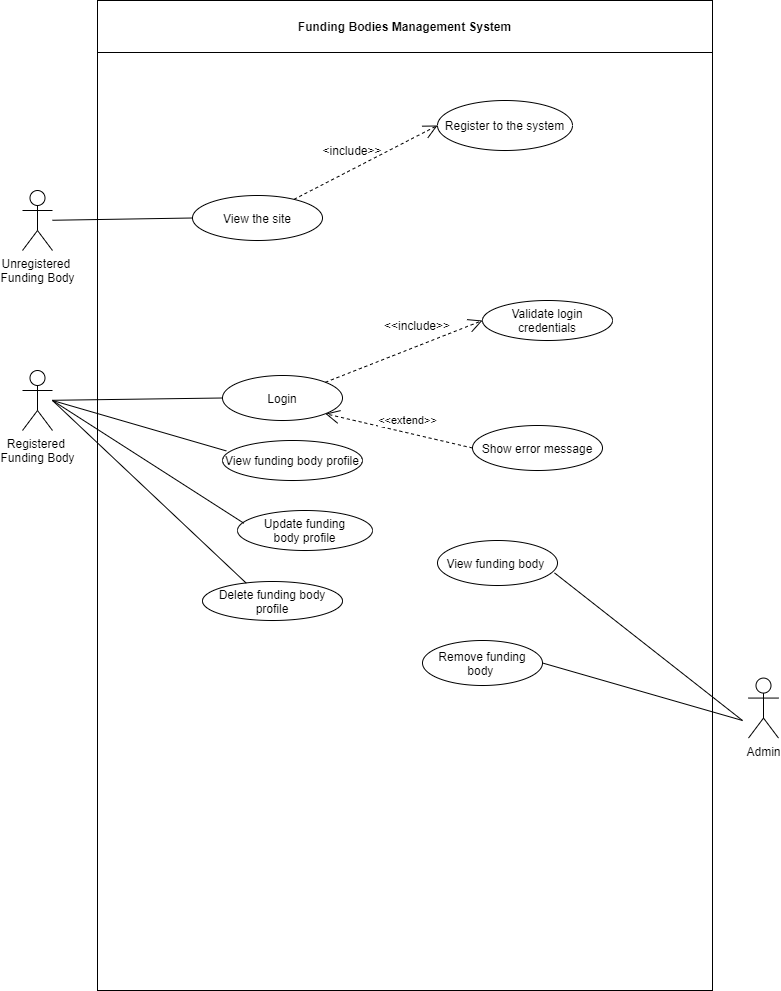

The diagram above was exported from draw.io. Its source (the exported page's mxGraphModel, read from the mxfile embedded in the PNG):
<mxGraphModel dx="1038" dy="531" grid="1" gridSize="10" guides="1" tooltips="1" connect="1" arrows="1" fold="1" page="1" pageScale="1" pageWidth="850" pageHeight="1100" math="0" shadow="0">
  <root>
    <mxCell id="0" />
    <mxCell id="1" parent="0" />
    <mxCell id="c1VAcPWRD_Lav_Fz-GKK-5" value="" style="shape=table;html=1;whiteSpace=wrap;startSize=0;container=1;collapsible=0;childLayout=tableLayout;" parent="1" vertex="1">
      <mxGeometry x="125" y="30" width="615" height="990" as="geometry" />
    </mxCell>
    <mxCell id="c1VAcPWRD_Lav_Fz-GKK-6" value="" style="shape=partialRectangle;html=1;whiteSpace=wrap;collapsible=0;dropTarget=0;pointerEvents=0;fillColor=none;top=0;left=0;bottom=0;right=0;points=[[0,0.5],[1,0.5]];portConstraint=eastwest;" parent="c1VAcPWRD_Lav_Fz-GKK-5" vertex="1">
      <mxGeometry width="615" height="52" as="geometry" />
    </mxCell>
    <mxCell id="c1VAcPWRD_Lav_Fz-GKK-7" value="&lt;b&gt;Funding Bodies Management System&lt;/b&gt;" style="shape=partialRectangle;html=1;whiteSpace=wrap;connectable=0;overflow=hidden;fillColor=none;top=0;left=0;bottom=0;right=0;" parent="c1VAcPWRD_Lav_Fz-GKK-6" vertex="1">
      <mxGeometry width="615" height="52" as="geometry" />
    </mxCell>
    <mxCell id="c1VAcPWRD_Lav_Fz-GKK-8" value="" style="shape=partialRectangle;html=1;whiteSpace=wrap;collapsible=0;dropTarget=0;pointerEvents=0;fillColor=none;top=0;left=0;bottom=0;right=0;points=[[0,0.5],[1,0.5]];portConstraint=eastwest;" parent="c1VAcPWRD_Lav_Fz-GKK-5" vertex="1">
      <mxGeometry y="52" width="615" height="938" as="geometry" />
    </mxCell>
    <mxCell id="c1VAcPWRD_Lav_Fz-GKK-9" value="" style="shape=partialRectangle;html=1;whiteSpace=wrap;connectable=0;overflow=hidden;fillColor=none;top=0;left=0;bottom=0;right=0;" parent="c1VAcPWRD_Lav_Fz-GKK-8" vertex="1">
      <mxGeometry width="615" height="938" as="geometry" />
    </mxCell>
    <mxCell id="c1VAcPWRD_Lav_Fz-GKK-10" value="Unregistered &lt;br&gt;Funding Body" style="shape=umlActor;verticalLabelPosition=bottom;verticalAlign=top;html=1;outlineConnect=0;" parent="1" vertex="1">
      <mxGeometry x="50" y="220" width="30" height="60" as="geometry" />
    </mxCell>
    <mxCell id="c1VAcPWRD_Lav_Fz-GKK-11" value="View the site" style="ellipse;whiteSpace=wrap;html=1;" parent="1" vertex="1">
      <mxGeometry x="220" y="225" width="130" height="45" as="geometry" />
    </mxCell>
    <mxCell id="c1VAcPWRD_Lav_Fz-GKK-12" value="" style="endArrow=open;endFill=1;endSize=12;html=1;dashed=1;entryX=0;entryY=0.5;entryDx=0;entryDy=0;" parent="1" source="c1VAcPWRD_Lav_Fz-GKK-11" target="c1VAcPWRD_Lav_Fz-GKK-13" edge="1">
      <mxGeometry width="160" relative="1" as="geometry">
        <mxPoint x="360" y="244.5" as="sourcePoint" />
        <mxPoint x="460" y="245" as="targetPoint" />
      </mxGeometry>
    </mxCell>
    <mxCell id="c1VAcPWRD_Lav_Fz-GKK-13" value="Register to the system" style="ellipse;whiteSpace=wrap;html=1;" parent="1" vertex="1">
      <mxGeometry x="465" y="130" width="135" height="50" as="geometry" />
    </mxCell>
    <mxCell id="c1VAcPWRD_Lav_Fz-GKK-14" value="" style="endArrow=none;html=1;entryX=0;entryY=0.5;entryDx=0;entryDy=0;" parent="1" source="c1VAcPWRD_Lav_Fz-GKK-10" target="c1VAcPWRD_Lav_Fz-GKK-11" edge="1">
      <mxGeometry width="50" height="50" relative="1" as="geometry">
        <mxPoint x="110" y="240" as="sourcePoint" />
        <mxPoint x="240" y="280" as="targetPoint" />
      </mxGeometry>
    </mxCell>
    <mxCell id="c1VAcPWRD_Lav_Fz-GKK-15" value="Registered &lt;br&gt;Funding Body" style="shape=umlActor;verticalLabelPosition=bottom;verticalAlign=top;html=1;outlineConnect=0;" parent="1" vertex="1">
      <mxGeometry x="50" y="400" width="30" height="60" as="geometry" />
    </mxCell>
    <mxCell id="c1VAcPWRD_Lav_Fz-GKK-16" value="Login" style="ellipse;whiteSpace=wrap;html=1;" parent="1" vertex="1">
      <mxGeometry x="250" y="405" width="120" height="45" as="geometry" />
    </mxCell>
    <mxCell id="c1VAcPWRD_Lav_Fz-GKK-18" value="" style="endArrow=none;html=1;entryX=0;entryY=0.5;entryDx=0;entryDy=0;" parent="1" source="c1VAcPWRD_Lav_Fz-GKK-15" target="c1VAcPWRD_Lav_Fz-GKK-16" edge="1">
      <mxGeometry width="50" height="50" relative="1" as="geometry">
        <mxPoint x="100" y="430" as="sourcePoint" />
        <mxPoint x="260" y="255" as="targetPoint" />
      </mxGeometry>
    </mxCell>
    <mxCell id="c1VAcPWRD_Lav_Fz-GKK-19" value="" style="endArrow=open;endFill=1;endSize=12;html=1;dashed=1;exitX=1;exitY=0;exitDx=0;exitDy=0;entryX=0;entryY=0.5;entryDx=0;entryDy=0;" parent="1" source="c1VAcPWRD_Lav_Fz-GKK-16" target="c1VAcPWRD_Lav_Fz-GKK-21" edge="1">
      <mxGeometry width="160" relative="1" as="geometry">
        <mxPoint x="400" y="400" as="sourcePoint" />
        <mxPoint x="560" y="400" as="targetPoint" />
      </mxGeometry>
    </mxCell>
    <mxCell id="c1VAcPWRD_Lav_Fz-GKK-20" value="Show error message" style="ellipse;whiteSpace=wrap;html=1;" parent="1" vertex="1">
      <mxGeometry x="500" y="455" width="130" height="45" as="geometry" />
    </mxCell>
    <mxCell id="c1VAcPWRD_Lav_Fz-GKK-21" value="Validate login credentials" style="ellipse;whiteSpace=wrap;html=1;" parent="1" vertex="1">
      <mxGeometry x="510" y="330" width="130" height="40" as="geometry" />
    </mxCell>
    <mxCell id="c1VAcPWRD_Lav_Fz-GKK-22" value="" style="endArrow=open;endFill=1;endSize=12;html=1;dashed=1;exitX=0;exitY=0.5;exitDx=0;exitDy=0;entryX=1;entryY=1;entryDx=0;entryDy=0;" parent="1" source="c1VAcPWRD_Lav_Fz-GKK-20" target="c1VAcPWRD_Lav_Fz-GKK-16" edge="1">
      <mxGeometry width="160" relative="1" as="geometry">
        <mxPoint x="410" y="410" as="sourcePoint" />
        <mxPoint x="570" y="410" as="targetPoint" />
      </mxGeometry>
    </mxCell>
    <mxCell id="c1VAcPWRD_Lav_Fz-GKK-23" value="&amp;lt;&amp;lt;extend&amp;gt;&amp;gt;" style="edgeLabel;html=1;align=center;verticalAlign=middle;resizable=0;points=[];" parent="c1VAcPWRD_Lav_Fz-GKK-22" vertex="1" connectable="0">
      <mxGeometry x="-0.2123" y="-3" relative="1" as="geometry">
        <mxPoint x="-9" y="-12" as="offset" />
      </mxGeometry>
    </mxCell>
    <mxCell id="c1VAcPWRD_Lav_Fz-GKK-24" value="&amp;lt;&amp;lt;include&amp;gt;&amp;gt;" style="text;html=1;strokeColor=none;fillColor=none;align=center;verticalAlign=middle;whiteSpace=wrap;rounded=0;" parent="1" vertex="1">
      <mxGeometry x="425" y="345" width="40" height="20" as="geometry" />
    </mxCell>
    <mxCell id="c1VAcPWRD_Lav_Fz-GKK-25" value="&amp;lt;include&amp;gt;&amp;gt;" style="text;html=1;strokeColor=none;fillColor=none;align=center;verticalAlign=middle;whiteSpace=wrap;rounded=0;" parent="1" vertex="1">
      <mxGeometry x="360" y="170" width="40" height="20" as="geometry" />
    </mxCell>
    <mxCell id="c1VAcPWRD_Lav_Fz-GKK-26" value="Delete funding body profile" style="ellipse;whiteSpace=wrap;html=1;" parent="1" vertex="1">
      <mxGeometry x="230" y="611" width="140" height="39" as="geometry" />
    </mxCell>
    <mxCell id="c1VAcPWRD_Lav_Fz-GKK-27" value="" style="endArrow=none;html=1;entryX=0.313;entryY=0.044;entryDx=0;entryDy=0;entryPerimeter=0;" parent="1" target="c1VAcPWRD_Lav_Fz-GKK-26" edge="1">
      <mxGeometry width="50" height="50" relative="1" as="geometry">
        <mxPoint x="80" y="430" as="sourcePoint" />
        <mxPoint x="270" y="265" as="targetPoint" />
      </mxGeometry>
    </mxCell>
    <mxCell id="c1VAcPWRD_Lav_Fz-GKK-28" value="Update funding body&amp;nbsp;profile" style="ellipse;whiteSpace=wrap;html=1;" parent="1" vertex="1">
      <mxGeometry x="265" y="540" width="135" height="40" as="geometry" />
    </mxCell>
    <mxCell id="c1VAcPWRD_Lav_Fz-GKK-29" value="" style="endArrow=none;html=1;entryX=0.048;entryY=0.32;entryDx=0;entryDy=0;entryPerimeter=0;" parent="1" target="c1VAcPWRD_Lav_Fz-GKK-28" edge="1">
      <mxGeometry width="50" height="50" relative="1" as="geometry">
        <mxPoint x="80" y="430" as="sourcePoint" />
        <mxPoint x="280" y="275" as="targetPoint" />
      </mxGeometry>
    </mxCell>
    <mxCell id="c1VAcPWRD_Lav_Fz-GKK-30" value="View f&lt;span&gt;unding body&lt;/span&gt;&amp;nbsp;profile" style="ellipse;whiteSpace=wrap;html=1;" parent="1" vertex="1">
      <mxGeometry x="250" y="470" width="140" height="40" as="geometry" />
    </mxCell>
    <mxCell id="c1VAcPWRD_Lav_Fz-GKK-31" value="" style="endArrow=none;html=1;entryX=0.027;entryY=0.36;entryDx=0;entryDy=0;entryPerimeter=0;" parent="1" edge="1">
      <mxGeometry width="50" height="50" relative="1" as="geometry">
        <mxPoint x="80" y="430" as="sourcePoint" />
        <mxPoint x="253.77999999999997" y="480.4" as="targetPoint" />
      </mxGeometry>
    </mxCell>
    <mxCell id="c1VAcPWRD_Lav_Fz-GKK-32" value="Admin" style="shape=umlActor;verticalLabelPosition=bottom;verticalAlign=top;html=1;outlineConnect=0;" parent="1" vertex="1">
      <mxGeometry x="776" y="707.5699999999999" width="30" height="60" as="geometry" />
    </mxCell>
    <mxCell id="c1VAcPWRD_Lav_Fz-GKK-33" value="View funding body&amp;nbsp;" style="ellipse;whiteSpace=wrap;html=1;" parent="1" vertex="1">
      <mxGeometry x="465" y="570" width="120" height="45" as="geometry" />
    </mxCell>
    <mxCell id="c1VAcPWRD_Lav_Fz-GKK-34" value="" style="endArrow=none;html=1;entryX=0.975;entryY=0.72;entryDx=0;entryDy=0;entryPerimeter=0;" parent="1" target="c1VAcPWRD_Lav_Fz-GKK-33" edge="1">
      <mxGeometry width="50" height="50" relative="1" as="geometry">
        <mxPoint x="770" y="750" as="sourcePoint" />
        <mxPoint x="505" y="370.39" as="targetPoint" />
      </mxGeometry>
    </mxCell>
    <mxCell id="c1VAcPWRD_Lav_Fz-GKK-35" value="Remove funding body&amp;nbsp;" style="ellipse;whiteSpace=wrap;html=1;" parent="1" vertex="1">
      <mxGeometry x="450" y="669.9999999999999" width="120" height="45" as="geometry" />
    </mxCell>
    <mxCell id="c1VAcPWRD_Lav_Fz-GKK-36" value="" style="endArrow=none;html=1;entryX=1;entryY=0.5;entryDx=0;entryDy=0;" parent="1" target="c1VAcPWRD_Lav_Fz-GKK-35" edge="1">
      <mxGeometry width="50" height="50" relative="1" as="geometry">
        <mxPoint x="770" y="750" as="sourcePoint" />
        <mxPoint x="490" y="457.96" as="targetPoint" />
      </mxGeometry>
    </mxCell>
  </root>
</mxGraphModel>